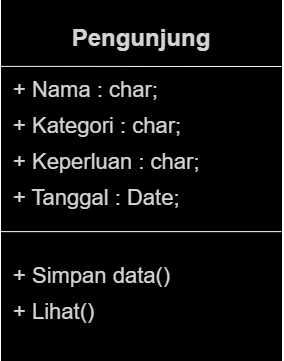

The diagram above was exported from draw.io. Its source (the exported page's mxGraphModel, read from the mxfile embedded in the PNG):
<mxGraphModel dx="1434" dy="788" grid="1" gridSize="10" guides="1" tooltips="1" connect="1" arrows="1" fold="1" page="1" pageScale="1" pageWidth="850" pageHeight="1100" math="0" shadow="0">
  <root>
    <mxCell id="0" />
    <mxCell id="1" parent="0" />
    <mxCell id="_9A788xo_lqPCbnyj0Fw-1" value="" style="rounded=0;whiteSpace=wrap;html=1;fillColor=#000000;" vertex="1" parent="1">
      <mxGeometry x="260" y="230" width="280" height="360" as="geometry" />
    </mxCell>
    <mxCell id="_9A788xo_lqPCbnyj0Fw-2" value="" style="endArrow=none;html=1;rounded=0;exitX=-0.004;exitY=0.183;exitDx=0;exitDy=0;strokeColor=#F5F5F5;exitPerimeter=0;" edge="1" parent="1" source="_9A788xo_lqPCbnyj0Fw-1">
      <mxGeometry width="50" height="50" relative="1" as="geometry">
        <mxPoint x="400" y="430" as="sourcePoint" />
        <mxPoint x="540" y="296" as="targetPoint" />
      </mxGeometry>
    </mxCell>
    <mxCell id="_9A788xo_lqPCbnyj0Fw-3" value="&lt;font style=&quot;font-size: 24px;&quot;&gt;Pengunjung&lt;/font&gt;" style="text;html=1;strokeColor=none;fillColor=none;align=center;verticalAlign=middle;whiteSpace=wrap;rounded=0;fontSize=30;fontColor=#D4D4D4;fontStyle=1" vertex="1" parent="1">
      <mxGeometry x="370" y="250" width="60" height="30" as="geometry" />
    </mxCell>
    <mxCell id="_9A788xo_lqPCbnyj0Fw-4" value="&lt;span style=&quot;font-size: 22px; font-weight: 400;&quot;&gt;+ Nama : char;&lt;br&gt;+ Kategori : char;&lt;br&gt;+ Keperluan : char;&lt;br&gt;+ Tanggal : Date;&lt;br&gt;&lt;/span&gt;" style="text;html=1;strokeColor=none;fillColor=none;align=left;verticalAlign=middle;whiteSpace=wrap;rounded=0;fontSize=30;fontColor=#D4D4D4;fontStyle=1" vertex="1" parent="1">
      <mxGeometry x="270" y="300" width="190" height="140" as="geometry" />
    </mxCell>
    <mxCell id="_9A788xo_lqPCbnyj0Fw-5" value="" style="endArrow=none;html=1;rounded=0;exitX=-0.004;exitY=0.642;exitDx=0;exitDy=0;exitPerimeter=0;entryX=1;entryY=0.642;entryDx=0;entryDy=0;entryPerimeter=0;fontColor=#FAFAFA;strokeColor=#FFFFFF;" edge="1" parent="1" source="_9A788xo_lqPCbnyj0Fw-1" target="_9A788xo_lqPCbnyj0Fw-1">
      <mxGeometry width="50" height="50" relative="1" as="geometry">
        <mxPoint x="400" y="430" as="sourcePoint" />
        <mxPoint x="450" y="380" as="targetPoint" />
      </mxGeometry>
    </mxCell>
    <mxCell id="_9A788xo_lqPCbnyj0Fw-11" value="&lt;span style=&quot;font-size: 22px; font-weight: 400;&quot;&gt;+ Simpan data()&lt;br&gt;+ Lihat()&lt;br&gt;&lt;/span&gt;" style="text;html=1;strokeColor=none;fillColor=none;align=left;verticalAlign=middle;whiteSpace=wrap;rounded=0;fontSize=30;fontColor=#D4D4D4;fontStyle=1" vertex="1" parent="1">
      <mxGeometry x="270" y="450" width="190" height="140" as="geometry" />
    </mxCell>
  </root>
</mxGraphModel>